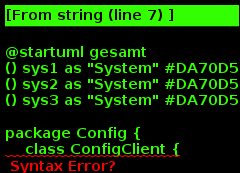

The diagram above was rendered by PlantUML. Its source (embedded in the PNG):
@startuml gesamt
() sys1 as "System" #DA70D5
() sys2 as "System" #DA70D5
() sys3 as "System" #DA70D5

package Config {
    class ConfigClient {
        # configuration : Configuration
        + getConfig() : Configuration
        + getString(category: String, option: String) : String
        + getInt(category: String, option: String) : int
        + getFloat(category: String, option: String) : float
        + getBool(category: String, option: String) : boolean
        + setString(category: String, option: String, value: String)
        + setInt(category: String, option: String, value: Int)
        + setFloat(category: String, option: String, value: float)
        + setBool(category: String, option: boolean)
    }

    class ConfigLoader {
        + loadConfiguration(location: String) : Configuration
    }

    class ConfigWriter {
        + writeConfiguration(location: String, configuration: Configuration) : boolean
    }

    class ConfigGUI {
        - configuration_state: Configuration
        + showEditor() : void
    }

    class Configuration {
        + general: GeneralConfiguration
        + zoom_maps: ZoomMapsConfiguration
        + code_charts: CodeChartsConfiguration
        + eye_tracking: EyetrackingConfiguration
    }
    class GeneralConfiguration {
        + tools : Util.ToolType[0..3]
        + save_location : String
    }
    class ZoomMapsConfiguration {
        + image_url : String
        + tutorial : boolean
        + speed : float
    }
    class CodeChartsConfiguration {
        + image_url : String
        + tutorial : boolean
        + strings : String[*]
        + initial_size : float
        + timings : float[2]
    }
    class EyetrackingConfiguration {
        + image_url : String
        + tutorial : boolean
        + poll_intervall : float
    }
    abstract ToolConfiguration {
        + {abstract} image_url : String
        + {abstract} tutorial : boolean
    }


    ConfigClient o-- ConfigLoader : < lädt Konfiguration

    ConfigClient o-- ConfigWriter : < schreibt Konfiguration

    ConfigClient -r- ConfigGUI : < Konfigurationsbearbeitung

    Configuration .r.> GeneralConfiguration
    Configuration ..> ZoomMapsConfiguration
    Configuration ..> CodeChartsConfiguration
    Configuration ..> EyetrackingConfiguration

    ZoomMapsConfiguration --|> ToolConfiguration
    CodeChartsConfiguration --|> ToolConfiguration
    EyetrackingConfiguration --|> ToolConfiguration
}

package Util {
    abstract Tutorial<t: ToolType> {
      - t: ToolType
      __public method__
      + start() : void
      __private methods__
      - getConfigState() : boolean
      - setConfigState(state: boolean) : void
      - show() : boolean
      __abstract methods__
      - {abstract} tutorial() : void
    }

    enum ToolType {
        ZOOM
        EYETRACKING
        CODECHARTS
    }

    Tutorial -u- ToolType
    Data -r- ToolType



    abstract Bild {
        # location : String
        + Bild(url: String)
        + show() : void
        + hide() : void
    }

    class Data<t: ToolType> {
        + t: ToolType
        + data: unknown
        + config_id: int
    }
}

package AnalyseClient{

    class Client {
        - data: Util.Data
        - dataForComp: Util.Data
        - analyseTypes: AnalyseType[0..5]
        - analyzedData: String[*]
        - confHm: ConfigHeatmap
        - confDia: ConfigDiagramm
        __public methods__
        + getData(start: Date, end: Date, dataType: Util.ToolType): boolean
        + setAnalyseTypes(selectedAnalyseTypes: AnalyseType[0..5]): boolean
        + getAnalyseTypes(): AnalyseType[0..5]
        + setConfigAnalyseHm(confHm: ConfigHeatmap)
        + setConfigAnalyseDia(confDia: ConfigDiagramm)
        + displayAnalyzedData(): void
        + export(): boolean
        + exportRaw(): boolean
        + analyseData(): void
    }

    abstract Analyse {
        - calcRelFreq(data: Util.Data): float[*][*]
        - createTimeTable(data: Util.Data): float[*][*]
    }

    class Heatmap {
        - heatmap: float[*][*]
        __public methods__
        + createHeatmap(data: Util.Data, confHm: ConfigHeatmap): String
        {static} compHeatmaps(heatmap1: Heatmap, heatmap2: Heatmap, confHm: ConfigHeatmap): String
    }

    class Verlauf {
        __public method__
        + createVerlauf(data: Util.Data): String
        __private method__
        - drawDiagramm(diagrammData: float[*][*]): String
    }

    class Diagramm {
        __public methods__
        + createRelFreqImgArea(data: Util.Data, confDia: ConfigDiagramm): String
        + createViewTimeDistr(data: Util.Data, confDia: ConfigDiagramm): String
        __private methods__
        - calcViewTimeDistr(timeTableData: float[*][*], confDia: ConfigDiagramm): float[*]
        - drawDiagramm(diagrammData: float[*], type: DiagrammType): String
    }

    class ConfigDiagramm {
        - amountAreas: int
        - minTime: float
        - maxTime: float
        - stepsBetween: int
        __public methods__
        + setAmountAreas(amountAreas: int): boolean
        + getAmountAreas(): int
        + setNewTime(minTime: float, maxTime: float): boolean
        + getMinTime(): float
        + setStepsBetween(stepsBetween: int): boolean
        + getStepsBetween(): int
    }

    class ConfigHeatmap {
        - minColor: float[3]
        - maxColor: float[3]
        - grid: boolean
        - image: boolean
        - minDiff: float[3]
        - maxDiff: float[3]
        __public methods__
        + setMinColor(minColor: float[3]): boolean
        + getMinColor(): float[3]
        + setMaxColor(maxColor: float[3]): boolean
        + getMaxColor(): float[3]
        + setMinDiff(minDiff: float[3]): boolean
        + getMinDiff(): float[3]
        + setMaxDiff(maxDiff: float[3]): boolean
        + getMaxDiff(): float[3]
        + setGrid(grid: boolean): void
        + isGrid(): boolean
        + setImage(image: boolean): void
        + isImage(): boolean
    }

    enum DiagrammType {
        RELFRQIMGAREA
        VIEWTIMEDISTR
    }

    enum AnalyseType {
        HEATMAP
        COMPHEATMAP
        VERLAUF
        RELFRQIMGAREA
        VIEWTIMEDISTR
    }

    class ClientGUI {
        - client: Client
        __public method__
        + showClientGUI(): void
    }

    Analyse <|-u- Heatmap
    Analyse <|-u- Verlauf
    Analyse <|-u- Diagramm

    Client -d-> Heatmap
    Client -d-> Verlauf
    Client -d-> Diagramm
    Client -l- AnalyseType
    Client <-r- ClientGUI : < graphische Benutzeroberfläche
    Diagramm -- DiagrammType
    ConfigDiagramm -l- Diagramm
    ConfigDiagramm -r- Client
    ConfigHeatmap -r- Heatmap
    ConfigHeatmap -l- Client
}

package EyeTracking {

    class Auge {
        + getEye() : void
        + getPupil() : void
    }

    class EyetrackingBild {
        - width: int
        - height: int
        + loadGrid()
    }


    class EyeTrackingTutorial<t: ToolType> {
        - tutorial() : void
    }

    class Setup {
        - distance: float
        - position: float
        - data: Util.Data
        __private methods__
        + start() : void
        - setup() : void
        - calculate() : int[2]
    }

    Auge -- Setup
    EyetrackingBild -- Setup
    EyeTrackingTutorial -- Setup
}

package Speichermedium {
    class SpeicherUtilities {
        - Location: String
        __public method__
        + deleteData(data_client_input: String) : boolean
        + searchData(data_client_input: String) : Util.Data
        + saveData(data: Util.Data) : boolean
        + setLocation(config_input: String) : boolean
        + getLocation() : String
    }
}

package CodeCharts {

    class CodeChartsTutorial<t: ToolType> {
        - tutorial() : void
    }

    class CodeChartsCoordinator {
        - data: Util.Data
        - speed: float[2]
        - isTutorial: boolean
        - isRelative: boolean
        - dimensions: int[2]
        - strings: String[*]
        __public method__
        + startCodeCharts() : void
        __private methods__
        - loadConfigData() : boolean
    }

    class CodeChartsBild

    class CodeChartsRaster {
        - dimensions: int[2]
        - strings: String[*]
        - coords: int[2]
        __public methods__
        + setInput(input: String) : void
        + setData(dimensions: int[2], strings: String[*]) : void
        + show() : void
        + calculate(data: Util.Data) : void
        __private methods__
        - loadPastRuns() : void
        - sendData() : void
    }

    class CodeChartsEingabefenster {
        __public method__
        + show() : String
        __private methods__
        - checkButton() : boolean
        - validateString(input: String) : boolean
        - ErrorMessage() : void
    }

    CodeChartsCoordinator -u- CodeChartsBild : > send initial data and show
    CodeChartsCoordinator -d- CodeChartsRaster : > send data and show
    CodeChartsCoordinator -u- CodeChartsEingabefenster : > show
    CodeChartsCoordinator -r- CodeChartsTutorial : > start
}

package ZoomMaps {

    class ZoomInput {
        - onClick() : void
        - onScroll() : void
    }

    class ZoomTutorial<t: ToolType> {
        - tutorial() : void
    }

    class ZoomCalculator {
        - speed: float
        - position: float[3]
        - data: Util.Data
        __public method__
        + processInput(raw_input: unknown) : void
        + save() : boolean
        __private methods__
        - calculate(raw_input: unknown) : float[3]
    }

    class ZoomBild {
        + move(position: float[3]): float[3]
    }

    ZoomInput -d- ZoomCalculator
    ZoomCalculator  -u- ZoomBild : > moves
}

Config -- ZoomMaps : > speed
Config -- CodeCharts : > gets Initial Data
Config -- EyeTracking : > load Data
Config -- Util


SpeicherUtilities -- Config : < Location
SpeicherUtilities -- CodeCharts : < Data
SpeicherUtilities -- ZoomMaps : < Data
SpeicherUtilities -- EyeTracking : < Data
SpeicherUtilities -- AnalyseClient : > Data

Bild <|-- EyetrackingBild
Bild <|-- ZoomBild
Tutorial <|-- EyeTrackingTutorial
Tutorial <|-- ZoomTutorial
Bild <|-- CodeChartsBild
Tutorial <|-- CodeChartsTutorial

Auge -- sys1 : < cam
EyetrackingBild -- sys1 : < screensize
Client -u- sys2 : > save to
ZoomInput -- sys3 : > listens to

note "Um die Übersichtlichkeit zu gewährleisten, werden hier nur Beziehungen zwischen Packages dargestellt.\nDie genauen Beziehungen können in den Diagrammen zu den einzelnen Packages eingesehen werden" as floatingnote

@enduml